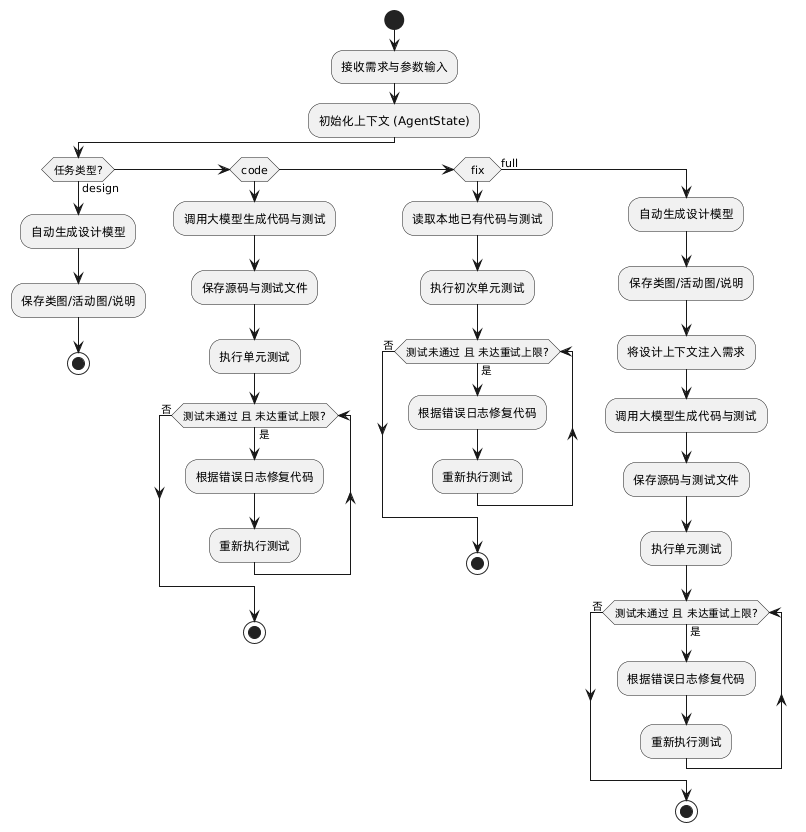

The diagram above was rendered by PlantUML. Its source (embedded in the PNG):
@startuml
' Activity Diagram
start
:接收需求与参数输入;
:初始化上下文 (AgentState);

if (任务类型?) then (design)
  :自动生成设计模型;
  :保存类图/活动图/说明;
  stop
elseif (code)
  :调用大模型生成代码与测试;
  :保存源码与测试文件;
  :执行单元测试;
  while (测试未通过 且 未达重试上限?) is (是)
    :根据错误日志修复代码;
    :重新执行测试;
  endwhile (否)
  stop
elseif (fix)
  :读取本地已有代码与测试;
  :执行初次单元测试;
  while (测试未通过 且 未达重试上限?) is (是)
    :根据错误日志修复代码;
    :重新执行测试;
  endwhile (否)
  stop
else (full)
  :自动生成设计模型;
  :保存类图/活动图/说明;
  :将设计上下文注入需求;
  :调用大模型生成代码与测试;
  :保存源码与测试文件;
  :执行单元测试;
  while (测试未通过 且 未达重试上限?) is (是)
    :根据错误日志修复代码;
    :重新执行测试;
  endwhile (否)
  stop
endif
@enduml